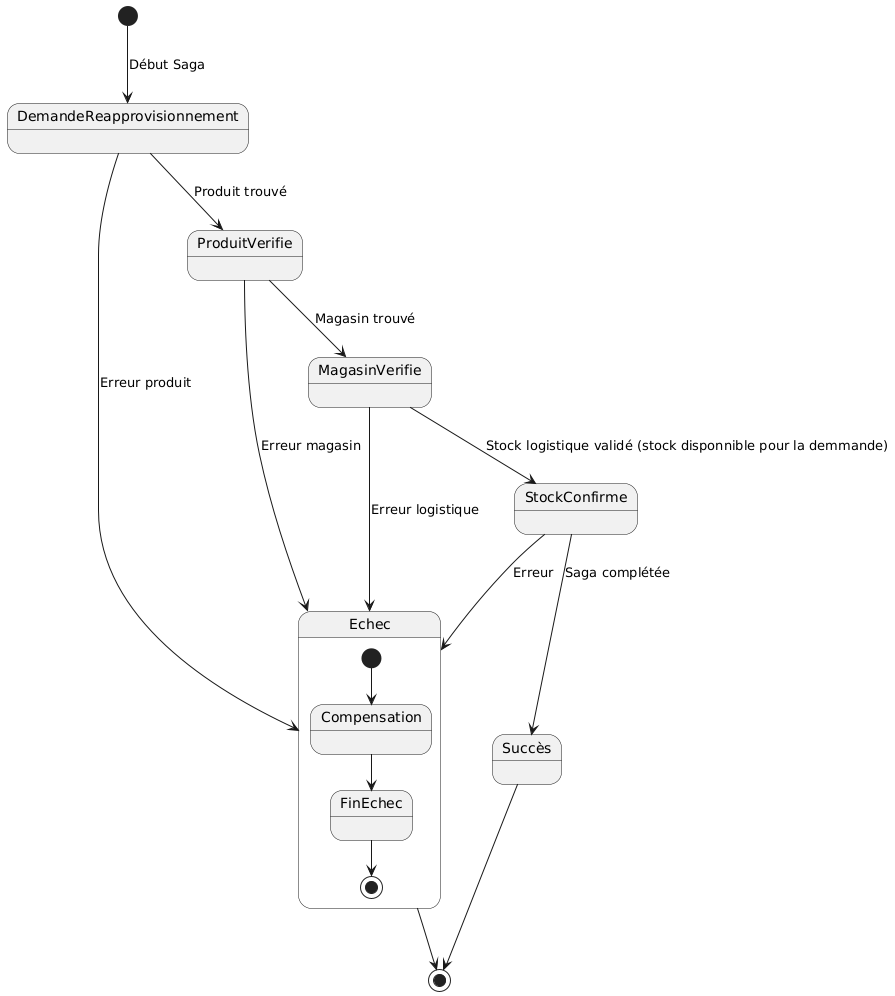

The diagram above was rendered by PlantUML. Its source (embedded in the PNG):
@startuml
[*] --> DemandeReapprovisionnement : Début Saga

DemandeReapprovisionnement --> ProduitVerifie : Produit trouvé
DemandeReapprovisionnement --> Echec : Erreur produit

ProduitVerifie --> MagasinVerifie : Magasin trouvé
ProduitVerifie --> Echec : Erreur magasin

MagasinVerifie --> StockConfirme : Stock logistique validé (stock disponnible pour la demmande)
MagasinVerifie --> Echec : Erreur logistique

StockConfirme --> Succès : Saga complétée
StockConfirme --> Echec : Erreur

Echec --> [*]
Succès --> [*]

state Echec {
    [*] --> Compensation
    Compensation --> FinEchec
    FinEchec --> [*]
}
@enduml